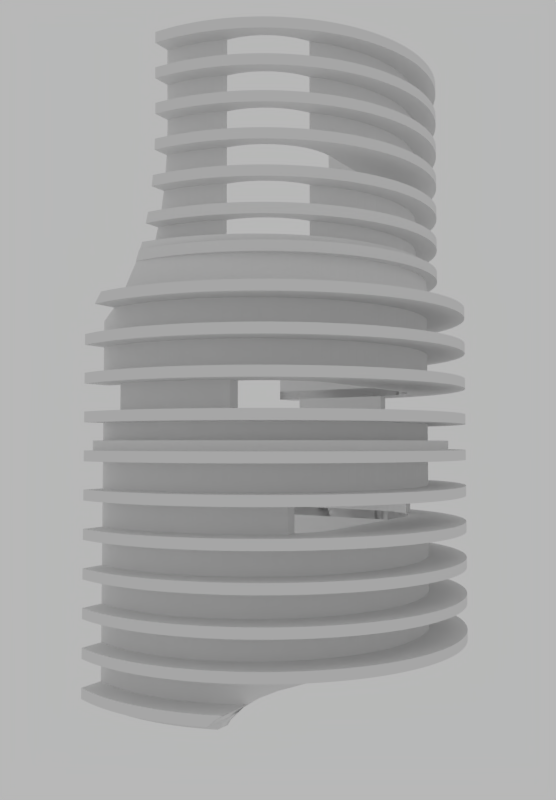 # Source: grille_FIXED.blend  (saved by Blender 2.79.0; exported with 4.5.12 LTS)
import bpy
from mathutils import Matrix  # noqa: F401  (used for matrix-valued properties, if any)

bpy.ops.wm.read_factory_settings(use_empty=True)
scene = bpy.context.scene
scene.name = 'Scene'

# ---- collections
col_collection_1 = bpy.data.collections.new('Collection 1'); scene.collection.children.link(col_collection_1)

# ---- world
world_world = bpy.data.worlds.new('World'); scene.world = world_world
world_world.use_nodes = True; world_world.node_tree.nodes.clear()
_N = world_world.node_tree.nodes; _L = world_world.node_tree.links
n0 = _N.new('ShaderNodeOutputWorld'); n0.name = 'World Output'; n0.location = (300, 300)
n1 = _N.new('ShaderNodeBackground'); n1.name = 'Background'; n1.location = (10, 300)
n1.inputs[0].default_value = (0.477, 0.477, 0.477, 1.0)
_L.new(n1.outputs[0], n0.inputs[0])
n0.is_active_output = True
world_world.color = (0.05088, 0.05088, 0.05088)
world_world.use_sun_shadow = False
world_world.sun_shadow_jitter_overblur = 0.0
world_world.cycles.sampling_method = 'MANUAL'

# ---- cameras
cam_camera = bpy.data.cameras.new('Camera')
cam_camera.clip_end = 100.0
cam_camera.lens = 35.0
cam_camera.sensor_width = 32.0
cam_camera.sensor_height = 18.0
cam_camera.display_size = 20.0
cam_camera.dof.focus_distance = 0.0

# ---- meshes
me_cube_007 = bpy.data.meshes.new('Cube.007')
me_cube_007.from_pydata([(-24.55, -5.427, -1.976), (-24.55, -5.427, -0.05658), (-24.55, 10.0, -1.976), (-24.55, 10.0, -0.05658), (24.55, -5.427, -1.976), (24.55, -5.427, -0.05658), (24.55, 10.0, -1.976), (24.55, 10.0, -0.05658), (-24.55, -2.301, -9.952), (-24.55, -2.301, -8.032), (-24.55, 17.7, -9.952), (-24.55, 17.7, -8.032), (24.55, -2.301, -9.952), (24.55, -2.301, -8.032), (24.55, 17.7, -9.952), (24.55, 17.7, -8.032), (-24.55, -33.86, -1.976), (-24.55, -33.86, -0.05658), (-24.55, -13.86, -1.976), (-24.55, -13.86, -0.05658), (24.55, -33.86, -1.976), (24.55, -33.86, -0.05658), (24.55, -13.86, -1.976), (24.55, -13.86, -0.05658), (-24.55, -3.694, 13.78), (-24.55, -3.694, 15.48), (-24.55, 16.31, 13.78), (-24.55, 16.31, 15.48), (24.55, -3.694, 13.78), (24.55, -3.694, 15.48), (24.55, 16.31, 13.78), (24.55, 16.31, 15.48)], [], [(0, 1, 3, 2), (2, 3, 7, 6), (6, 7, 5, 4), (4, 5, 1, 0), (2, 6, 4, 0), (7, 3, 1, 5), (8, 9, 11, 10), (10, 11, 15, 14), (14, 15, 13, 12), (12, 13, 9, 8), (10, 14, 12, 8), (15, 11, 9, 13), (16, 17, 19, 18), (18, 19, 23, 22), (22, 23, 21, 20), (20, 21, 17, 16), (18, 22, 20, 16), (23, 19, 17, 21), (24, 25, 27, 26), (26, 27, 31, 30), (30, 31, 29, 28), (28, 29, 25, 24), (26, 30, 28, 24), (31, 27, 25, 29)])
me_cube_007.use_remesh_preserve_volume = False
me_cube_007.use_remesh_preserve_attributes = False
me_cube_007.use_mirror_vertex_groups = False
me_cube_007.update()
me_cubeziercurve_001 = bpy.data.meshes.new('CUBezierCurve.001')
me_cubeziercurve_001.from_pydata([(-0.7825, -7.056, -22.41), (0.3728, -6.342, -22.41), (1.283, -5.451, -22.41), (1.976, -4.414, -22.41), (2.481, -3.259, -22.41), (2.827, -2.017, -22.41), (3.041, -0.7163, -22.41), (3.152, 0.6139, -22.41), (3.189, 1.944, -22.41), (3.18, 3.245, -22.41), (3.154, 4.487, -22.41), (3.138, 5.642, -22.41), (-2.212, 5.642, -22.41), (-2.212, -7.566, -22.41), (-0.7825, -7.056, 22.41), (0.3728, -6.342, 22.41), (1.283, -5.451, 22.41), (1.976, -4.414, 22.41), (2.481, -3.259, 22.41), (2.827, -2.017, 22.41), (3.041, -0.7163, 22.41), (3.152, 0.6139, 22.41), (3.189, 1.944, 22.41), (3.18, 3.245, 22.41), (3.154, 4.487, 22.41), (3.138, 5.642, 22.41), (-2.212, 5.642, 22.41), (-2.212, -7.566, 22.41), (-0.7825, -7.056, 22.41), (-0.7825, -7.056, -22.41), (0.3728, -6.342, 22.41), (0.3728, -6.342, -22.41), (1.283, -5.451, 22.41), (1.283, -5.451, -22.41), (1.976, -4.414, 22.41), (1.976, -4.414, -22.41), (2.481, -3.259, 22.41), (2.481, -3.259, -22.41), (2.827, -2.017, 22.41), (2.827, -2.017, -22.41), (3.041, -0.7163, 22.41), (3.041, -0.7163, -22.41), (3.152, 0.6139, 22.41), (3.152, 0.6139, -22.41), (3.189, 1.944, 22.41), (3.189, 1.944, -22.41), (3.18, 3.245, 22.41), (3.18, 3.245, -22.41), (3.154, 4.487, 22.41), (3.154, 4.487, -22.41), (3.138, 5.642, 22.41), (3.138, 5.642, -22.41), (-2.212, 5.642, 22.41), (-2.212, 5.642, -22.41), (-2.212, -7.566, 22.41), (-2.212, -7.566, -22.41)], [], [(7, 9, 8), (7, 10, 9), (7, 11, 10), (6, 11, 7), (6, 12, 11), (5, 12, 6), (4, 12, 5), (3, 12, 4), (2, 12, 3), (1, 12, 2), (0, 12, 1), (13, 12, 0), (23, 21, 22), (24, 21, 23), (25, 21, 24), (25, 20, 21), (26, 20, 25), (26, 19, 20), (26, 18, 19), (26, 17, 18), (26, 16, 17), (26, 15, 16), (26, 14, 15), (26, 27, 14), (29, 31, 30, 28), (31, 33, 32, 30), (33, 35, 34, 32), (35, 37, 36, 34), (37, 39, 38, 36), (39, 41, 40, 38), (41, 43, 42, 40), (43, 45, 44, 42), (45, 47, 46, 44), (47, 49, 48, 46), (49, 51, 50, 48), (51, 53, 52, 50), (53, 55, 54, 52), (55, 29, 28, 54)])
me_cubeziercurve_001.polygons.foreach_set('use_smooth', [0, 0, 0, 0, 0, 0, 0, 0, 0, 0, 0, 0, 0, 0, 0, 0, 0, 0, 0, 0, 0, 0, 0, 0, 1, 1, 1, 1, 1, 1, 1, 1, 1, 1, 1, 1, 1, 1])
me_cubeziercurve_001.use_remesh_preserve_volume = False
me_cubeziercurve_001.use_remesh_preserve_attributes = False
me_cubeziercurve_001.use_mirror_vertex_groups = False
me_cubeziercurve_001.update()
me_cube_008 = bpy.data.meshes.new('Cube.008')
me_cube_008.from_pydata([(0.0, 22.0, -0.404), (0.0, 22.0, 0.3345), (-11.2, 16.96, -0.404), (-11.2, 16.96, 0.3345), (-6.06, 22.0, -0.404), (-6.06, 22.0, 0.3345), (-11.12, 17.75, -0.404), (-10.92, 18.52, -0.404), (-10.6, 19.25, -0.404), (-10.17, 19.92, -0.404), (-9.64, 20.52, -0.404), (-9.028, 21.04, -0.404), (-8.347, 21.45, -0.404), (-7.613, 21.75, -0.404), (-6.844, 21.94, -0.404), (-6.844, 21.94, 0.3345), (-7.613, 21.75, 0.3345), (-8.347, 21.45, 0.3345), (-9.028, 21.04, 0.3345), (-9.64, 20.52, 0.3345), (-10.17, 19.92, 0.3345), (-10.6, 19.25, 0.3345), (-10.92, 18.52, 0.3345), (-11.12, 17.75, 0.3345), (0.0, 27.06, -0.404), (0.0, 27.06, 0.3345), (-11.76, 7.213, 0.3345), (-11.76, 7.213, -0.404), (-13.26, 7.213, -0.404), (-13.26, 7.213, 0.3345), (-13.52, 7.87, -0.404), (-13.52, 7.87, 0.3345), (-13.74, 8.539, -0.404), (-13.74, 8.539, 0.3345), (-13.93, 9.219, -0.404), (-13.93, 9.219, 0.3345), (-14.08, 9.906, -0.404), (-14.08, 9.906, 0.3345), (-14.2, 10.6, -0.404), (-14.2, 10.6, 0.3345), (-14.29, 11.3, -0.404), (-14.29, 11.3, 0.3345), (-14.34, 12.0, -0.404), (-14.34, 12.0, 0.3345), (-14.36, 12.71, -0.404), (-14.36, 12.71, 0.3345), (-14.34, 13.41, -0.404), (-14.34, 13.41, 0.3345), (-14.29, 14.11, -0.404), (-14.29, 14.11, 0.3345), (-14.2, 14.81, -0.404), (-14.2, 14.81, 0.3345), (-14.08, 15.51, -0.404), (-14.08, 15.51, 0.3345), (-13.93, 16.2, -0.404), (-13.93, 16.2, 0.3345), (-13.74, 16.87, -0.404), (-13.74, 16.87, 0.3345), (-13.52, 17.54, -0.404), (-13.52, 17.54, 0.3345), (-13.26, 18.2, -0.404), (-13.26, 18.2, 0.3345), (-12.98, 18.85, -0.404), (-12.98, 18.85, 0.3345), (-12.66, 19.47, -0.404), (-12.66, 19.47, 0.3345), (-12.31, 20.09, -0.404), (-12.31, 20.09, 0.3345), (-11.94, 20.68, -0.404), (-11.94, 20.68, 0.3345), (-11.53, 21.26, -0.404), (-11.53, 21.26, 0.3345), (-11.1, 21.81, -0.404), (-11.1, 21.81, 0.3345), (-10.64, 22.35, -0.404), (-10.64, 22.35, 0.3345), (-10.15, 22.86, -0.404), (-10.15, 22.86, 0.3345), (-9.641, 23.34, -0.404), (-9.641, 23.34, 0.3345), (-9.108, 23.8, -0.404), (-9.108, 23.8, 0.3345), (-8.552, 24.24, -0.404), (-8.552, 24.24, 0.3345), (-7.976, 24.64, -0.404), (-7.976, 24.64, 0.3345), (-7.381, 25.02, -0.404), (-7.381, 25.02, 0.3345), (-6.768, 25.37, -0.404), (-6.768, 25.37, 0.3345), (-6.138, 25.69, -0.404), (-6.138, 25.69, 0.3345), (-5.494, 25.97, -0.404), (-5.494, 25.97, 0.3345), (-4.837, 26.22, -0.404), (-4.837, 26.22, 0.3345), (-4.167, 26.45, -0.404), (-4.167, 26.45, 0.3345), (-3.488, 26.63, -0.404), (-3.488, 26.63, 0.3345), (-2.801, 26.79, -0.404), (-2.801, 26.79, 0.3345), (-2.106, 26.91, -0.404), (-2.106, 26.91, 0.3345), (-1.407, 26.99, -0.404), (-1.407, 26.99, 0.3345), (-0.7044, 27.05, -0.404), (-0.7044, 27.05, 0.3345)], [], [(4, 0, 1, 5), (27, 2, 3, 26), (0, 4, 14, 13, 12, 11, 10, 9, 8, 7, 6, 2, 27, 28, 30, 32, 34, 36, 38, 40, 42, 44, 46, 48, 50, 52, 54, 56, 58, 60, 62, 64, 66, 68, 70, 72, 74, 76, 78, 80, 82, 84, 86, 88, 90, 92, 94, 96, 98, 100, 102, 104, 106, 24), (5, 15, 14, 4), (15, 16, 13, 14), (16, 17, 12, 13), (17, 18, 11, 12), (18, 19, 10, 11), (19, 20, 9, 10), (20, 21, 8, 9), (21, 22, 7, 8), (22, 23, 6, 7), (23, 3, 2, 6), (27, 26, 29, 28), (28, 29, 31, 30), (30, 31, 33, 32), (32, 33, 35, 34), (34, 35, 37, 36), (36, 37, 39, 38), (38, 39, 41, 40), (40, 41, 43, 42), (42, 43, 45, 44), (44, 45, 47, 46), (46, 47, 49, 48), (48, 49, 51, 50), (50, 51, 53, 52), (52, 53, 55, 54), (54, 55, 57, 56), (56, 57, 59, 58), (58, 59, 61, 60), (60, 61, 63, 62), (62, 63, 65, 64), (64, 65, 67, 66), (66, 67, 69, 68), (68, 69, 71, 70), (70, 71, 73, 72), (72, 73, 75, 74), (74, 75, 77, 76), (76, 77, 79, 78), (78, 79, 81, 80), (80, 81, 83, 82), (82, 83, 85, 84), (84, 85, 87, 86), (86, 87, 89, 88), (88, 89, 91, 90), (90, 91, 93, 92), (92, 93, 95, 94), (94, 95, 97, 96), (96, 97, 99, 98), (98, 99, 101, 100), (100, 101, 103, 102), (102, 103, 105, 104), (104, 105, 107, 106), (106, 107, 25, 24), (5, 1, 25, 107, 105, 103, 101, 99, 97, 95, 93, 91, 89, 87, 85, 83, 81, 79, 77, 75, 73, 71, 69, 67, 65, 63, 61, 59, 57, 55, 53, 51, 49, 47, 45, 43, 41, 39, 37, 35, 33, 31, 29, 26, 3, 23, 22, 21, 20, 19, 18, 17, 16, 15)])
me_cube_008.use_remesh_preserve_volume = False
me_cube_008.use_remesh_preserve_attributes = False
me_cube_008.use_mirror_vertex_groups = False
me_cube_008.update()
me_cubeziercurve = bpy.data.meshes.new('CUBezierCurve')
me_cubeziercurve.from_pydata([(-2.754, 11.33, 22.41), (-1.706, 13.03, 22.41), (-0.3989, 14.36, 22.41), (1.123, 15.38, 22.41), (2.816, 16.12, 22.41), (4.639, 16.63, 22.41), (6.548, 16.94, 22.41), (8.5, 17.1, 22.41), (10.45, 17.16, 22.41), (12.36, 17.14, 22.41), (14.18, 17.11, 22.41), (22.37, 17.08, 22.41), (22.37, 9.233, 22.41), (-3.502, 9.233, 22.41), (-2.754, 11.33, -22.41), (-1.706, 13.03, -22.41), (-0.399, 14.36, -22.41), (1.123, 15.38, -22.41), (2.816, 16.12, -22.41), (4.639, 16.63, -22.41), (6.548, 16.94, -22.41), (8.5, 17.1, -22.41), (10.45, 17.16, -22.41), (12.36, 17.14, -22.41), (14.18, 17.11, -22.41), (22.37, 17.08, -22.41), (22.37, 9.233, -22.41), (-3.502, 9.233, -22.41)], [], [(7, 9, 8), (7, 10, 9), (7, 11, 10), (6, 11, 7), (6, 12, 11), (5, 12, 6), (4, 12, 5), (3, 12, 4), (2, 12, 3), (1, 12, 2), (0, 12, 1), (13, 12, 0), (23, 21, 22), (24, 21, 23), (25, 21, 24), (25, 20, 21), (26, 20, 25), (26, 19, 20), (26, 18, 19), (26, 17, 18), (26, 16, 17), (26, 15, 16), (26, 14, 15), (26, 27, 14), (0, 1, 15, 14), (1, 2, 16, 15), (2, 3, 17, 16), (3, 4, 18, 17), (4, 5, 19, 18), (5, 6, 20, 19), (6, 7, 21, 20), (7, 8, 22, 21), (8, 9, 23, 22), (9, 10, 24, 23), (10, 11, 25, 24), (11, 12, 26, 25), (12, 13, 27, 26), (13, 0, 14, 27)])
me_cubeziercurve.polygons.foreach_set('use_smooth', [0, 0, 0, 0, 0, 0, 0, 0, 0, 0, 0, 0, 0, 0, 0, 0, 0, 0, 0, 0, 0, 0, 0, 0, 1, 1, 1, 1, 1, 1, 1, 1, 1, 1, 1, 1, 1, 1])
me_cubeziercurve.use_remesh_preserve_volume = False
me_cubeziercurve.use_remesh_preserve_attributes = False
me_cubeziercurve.use_mirror_vertex_groups = False
me_cubeziercurve.update()
me_cube_003 = bpy.data.meshes.new('Cube.003')
me_cube_003.from_pydata([(0.0, 22.0, -0.404), (0.0, 22.0, 0.3345), (-11.2, 16.96, -0.404), (-11.2, 16.96, 0.3345), (-6.06, 22.0, -0.404), (-6.06, 22.0, 0.3345), (-11.12, 17.75, -0.404), (-10.92, 18.52, -0.404), (-10.6, 19.25, -0.404), (-10.17, 19.92, -0.404), (-9.64, 20.52, -0.404), (-9.028, 21.04, -0.404), (-8.347, 21.45, -0.404), (-7.613, 21.75, -0.404), (-6.844, 21.94, -0.404), (-6.844, 21.94, 0.3345), (-7.613, 21.75, 0.3345), (-8.347, 21.45, 0.3345), (-9.028, 21.04, 0.3345), (-9.64, 20.52, 0.3345), (-10.17, 19.92, 0.3345), (-10.6, 19.25, 0.3345), (-10.92, 18.52, 0.3345), (-11.12, 17.75, 0.3345), (0.0, 28.37, -0.404), (0.0, 28.37, 0.3345), (-11.76, 7.213, -0.404), (-11.76, 7.213, 0.3345), (-12.29, 7.213, -0.404), (-12.29, 7.213, 0.3345), (-12.72, 7.213, -0.404), (-12.72, 7.213, 0.3345), (-13.12, 7.213, -0.404), (-13.12, 7.213, 0.3345), (-13.49, 7.213, -0.404), (-13.49, 7.213, 0.3345), (-13.83, 7.213, -0.404), (-13.83, 7.213, 0.3345), (-14.13, 7.213, -0.404), (-14.13, 7.213, 0.3345), (-14.4, 7.914, -0.404), (-14.4, 7.914, 0.3345), (-14.64, 8.626, -0.404), (-14.64, 8.626, 0.3345), (-14.84, 9.35, -0.404), (-14.84, 9.35, 0.3345), (-15.0, 10.08, -0.404), (-15.0, 10.08, 0.3345), (-15.13, 10.82, -0.404), (-15.13, 10.82, 0.3345), (-15.22, 11.57, -0.404), (-15.22, 11.57, 0.3345), (-15.28, 12.32, -0.404), (-15.28, 12.32, 0.3345), (-15.3, 13.07, -0.404), (-15.3, 13.07, 0.3345), (-15.28, 13.82, -0.404), (-15.28, 13.82, 0.3345), (-15.22, 14.57, -0.404), (-15.22, 14.57, 0.3345), (-15.13, 15.31, -0.404), (-15.13, 15.31, 0.3345), (-15.0, 16.05, -0.404), (-15.0, 16.05, 0.3345), (-14.84, 16.78, -0.404), (-14.84, 16.78, 0.3345), (-14.64, 17.51, -0.404), (-14.64, 17.51, 0.3345), (-14.4, 18.22, -0.404), (-14.4, 18.22, 0.3345), (-14.13, 18.92, -0.404), (-14.13, 18.92, 0.3345), (-13.83, 19.61, -0.404), (-13.83, 19.61, 0.3345), (-13.49, 20.28, -0.404), (-13.49, 20.28, 0.3345), (-13.12, 20.93, -0.404), (-13.12, 20.93, 0.3345), (-12.72, 21.57, -0.404), (-12.72, 21.57, 0.3345), (-12.29, 22.18, -0.404), (-12.29, 22.18, 0.3345), (-11.83, 22.77, -0.404), (-11.83, 22.77, 0.3345), (-11.34, 23.34, -0.404), (-11.34, 23.34, 0.3345), (-10.82, 23.88, -0.404), (-10.82, 23.88, 0.3345), (-10.27, 24.4, -0.404), (-10.27, 24.4, 0.3345), (-9.705, 24.89, -0.404), (-9.705, 24.89, 0.3345), (-9.113, 25.35, -0.404), (-9.113, 25.35, 0.3345), (-8.499, 25.79, -0.404), (-8.499, 25.79, 0.3345), (-7.865, 26.19, -0.404), (-7.865, 26.19, 0.3345), (-7.211, 26.56, -0.404), (-7.211, 26.56, 0.3345), (-6.541, 26.9, -0.404), (-6.541, 26.9, 0.3345), (-5.854, 27.2, -0.404), (-5.854, 27.2, 0.3345), (-5.154, 27.47, -0.404), (-5.154, 27.47, 0.3345), (-4.441, 27.71, -0.404), (-4.441, 27.71, 0.3345), (-3.717, 27.91, -0.404), (-3.717, 27.91, 0.3345), (-2.984, 28.07, -0.404), (-2.984, 28.07, 0.3345), (-2.245, 28.2, -0.404), (-2.245, 28.2, 0.3345), (-1.499, 28.29, -0.404), (-1.499, 28.29, 0.3345), (-0.7506, 28.35, -0.404), (-0.7506, 28.35, 0.3345)], [], [(4, 0, 1, 5), (26, 2, 3, 27), (0, 4, 14, 13, 12, 11, 10, 9, 8, 7, 6, 2, 26, 28, 30, 32, 34, 36, 38, 40, 42, 44, 46, 48, 50, 52, 54, 56, 58, 60, 62, 64, 66, 68, 70, 72, 74, 76, 78, 80, 82, 84, 86, 88, 90, 92, 94, 96, 98, 100, 102, 104, 106, 108, 110, 112, 114, 116, 24), (5, 15, 14, 4), (15, 16, 13, 14), (16, 17, 12, 13), (17, 18, 11, 12), (18, 19, 10, 11), (19, 20, 9, 10), (20, 21, 8, 9), (21, 22, 7, 8), (22, 23, 6, 7), (23, 3, 2, 6), (5, 1, 25, 117, 115, 113, 111, 109, 107, 105, 103, 101, 99, 97, 95, 93, 91, 89, 87, 85, 83, 81, 79, 77, 75, 73, 71, 69, 67, 65, 63, 61, 59, 57, 55, 53, 51, 49, 47, 45, 43, 41, 39, 37, 35, 33, 31, 29, 27, 3, 23, 22, 21, 20, 19, 18, 17, 16, 15), (26, 27, 29, 28), (28, 29, 31, 30), (30, 31, 33, 32), (32, 33, 35, 34), (34, 35, 37, 36), (36, 37, 39, 38), (38, 39, 41, 40), (40, 41, 43, 42), (42, 43, 45, 44), (44, 45, 47, 46), (46, 47, 49, 48), (48, 49, 51, 50), (50, 51, 53, 52), (52, 53, 55, 54), (54, 55, 57, 56), (56, 57, 59, 58), (58, 59, 61, 60), (60, 61, 63, 62), (62, 63, 65, 64), (64, 65, 67, 66), (66, 67, 69, 68), (68, 69, 71, 70), (70, 71, 73, 72), (72, 73, 75, 74), (74, 75, 77, 76), (76, 77, 79, 78), (78, 79, 81, 80), (80, 81, 83, 82), (82, 83, 85, 84), (84, 85, 87, 86), (86, 87, 89, 88), (88, 89, 91, 90), (90, 91, 93, 92), (92, 93, 95, 94), (94, 95, 97, 96), (96, 97, 99, 98), (98, 99, 101, 100), (100, 101, 103, 102), (102, 103, 105, 104), (104, 105, 107, 106), (106, 107, 109, 108), (108, 109, 111, 110), (110, 111, 113, 112), (112, 113, 115, 114), (114, 115, 117, 116), (116, 117, 25, 24)])
me_cube_003.use_remesh_preserve_volume = False
me_cube_003.use_remesh_preserve_attributes = False
me_cube_003.use_mirror_vertex_groups = False
me_cube_003.update()
me_cube_005 = bpy.data.meshes.new('Cube.005')
me_cube_005.from_pydata([(0.0, 22.0, 1.36), (0.0, 22.0, 32.97), (-11.2, 16.96, 1.36), (-11.2, 16.96, 32.97), (-6.06, 22.0, 1.36), (-6.06, 22.0, 32.97), (-11.12, 17.75, 1.36), (-10.92, 18.52, 1.36), (-10.6, 19.25, 1.36), (-10.17, 19.92, 1.36), (-9.64, 20.52, 1.36), (-9.028, 21.04, 1.36), (-8.347, 21.45, 1.36), (-7.613, 21.75, 1.36), (-6.844, 21.94, 1.36), (-6.844, 21.94, 32.97), (-7.613, 21.75, 32.97), (-8.347, 21.45, 32.97), (-9.028, 21.04, 32.97), (-9.64, 20.52, 32.97), (-10.17, 19.92, 32.97), (-10.6, 19.25, 32.97), (-10.92, 18.52, 32.97), (-11.12, 17.75, 32.97), (0.0, 25.51, 1.36), (0.0, 25.51, 32.97), (-11.76, 7.213, 1.36), (-11.76, 7.213, 32.97), (-12.23, 7.213, 1.36), (-12.23, 7.213, 32.97), (-12.46, 7.819, 1.36), (-12.46, 7.819, 32.97), (-12.66, 8.436, 1.36), (-12.66, 8.436, 32.97), (-12.84, 9.062, 1.36), (-12.84, 9.062, 32.97), (-12.98, 9.695, 1.36), (-12.98, 9.695, 32.97), (-13.09, 10.34, 1.36), (-13.09, 10.34, 32.97), (-13.17, 10.98, 1.36), (-13.17, 10.98, 32.97), (-13.22, 11.63, 1.36), (-13.22, 11.63, 32.97), (-13.23, 12.28, 1.36), (-13.23, 12.28, 32.97), (-13.22, 12.93, 1.36), (-13.22, 12.93, 32.97), (-13.17, 13.57, 1.36), (-13.17, 13.57, 32.97), (-13.09, 14.22, 1.36), (-13.09, 14.22, 32.97), (-12.98, 14.86, 1.36), (-12.98, 14.86, 32.97), (-12.84, 15.49, 1.36), (-12.84, 15.49, 32.97), (-12.66, 16.12, 1.36), (-12.66, 16.12, 32.97), (-12.46, 16.73, 1.36), (-12.46, 16.73, 32.97), (-12.23, 17.34, 1.36), (-12.23, 17.34, 32.97), (-11.96, 17.93, 1.36), (-11.96, 17.93, 32.97), (-11.67, 18.51, 1.36), (-11.67, 18.51, 32.97), (-11.35, 19.08, 1.36), (-11.35, 19.08, 32.97), (-11.0, 19.63, 1.36), (-11.0, 19.63, 32.97), (-10.63, 20.16, 1.36), (-10.63, 20.16, 32.97), (-10.23, 20.67, 1.36), (-10.23, 20.67, 32.97), (-9.805, 21.16, 1.36), (-9.805, 21.16, 32.97), (-9.357, 21.63, 1.36), (-9.357, 21.63, 32.97), (-8.887, 22.08, 1.36), (-8.887, 22.08, 32.97), (-8.395, 22.51, 1.36), (-8.395, 22.51, 32.97), (-7.883, 22.91, 1.36), (-7.883, 22.91, 32.97), (-7.352, 23.28, 1.36), (-7.352, 23.28, 32.97), (-6.803, 23.63, 1.36), (-6.803, 23.63, 32.97), (-6.238, 23.95, 1.36), (-6.238, 23.95, 32.97), (-5.658, 24.24, 1.36), (-5.658, 24.24, 32.97), (-5.064, 24.5, 1.36), (-5.064, 24.5, 32.97), (-4.458, 24.74, 1.36), (-4.458, 24.74, 32.97), (-3.841, 24.94, 1.36), (-3.841, 24.94, 32.97), (-3.215, 25.11, 1.36), (-3.215, 25.11, 32.97), (-2.582, 25.26, 1.36), (-2.582, 25.26, 32.97), (-1.942, 25.37, 1.36), (-1.942, 25.37, 32.97), (-1.297, 25.45, 1.36), (-1.297, 25.45, 32.97), (-0.6493, 25.49, 1.36), (-0.6493, 25.49, 32.97)], [], [(4, 0, 1, 5), (26, 2, 3, 27), (0, 4, 14, 13, 12, 11, 10, 9, 8, 7, 6, 2, 26, 28, 30, 32, 34, 36, 38, 40, 42, 44, 46, 48, 50, 52, 54, 56, 58, 60, 62, 64, 66, 68, 70, 72, 74, 76, 78, 80, 82, 84, 86, 88, 90, 92, 94, 96, 98, 100, 102, 104, 106, 24), (5, 15, 14, 4), (15, 16, 13, 14), (16, 17, 12, 13), (17, 18, 11, 12), (18, 19, 10, 11), (19, 20, 9, 10), (20, 21, 8, 9), (21, 22, 7, 8), (22, 23, 6, 7), (23, 3, 2, 6), (26, 27, 29, 28), (28, 29, 31, 30), (30, 31, 33, 32), (32, 33, 35, 34), (34, 35, 37, 36), (36, 37, 39, 38), (38, 39, 41, 40), (40, 41, 43, 42), (42, 43, 45, 44), (44, 45, 47, 46), (46, 47, 49, 48), (48, 49, 51, 50), (50, 51, 53, 52), (52, 53, 55, 54), (54, 55, 57, 56), (56, 57, 59, 58), (58, 59, 61, 60), (60, 61, 63, 62), (62, 63, 65, 64), (64, 65, 67, 66), (66, 67, 69, 68), (68, 69, 71, 70), (70, 71, 73, 72), (72, 73, 75, 74), (74, 75, 77, 76), (76, 77, 79, 78), (78, 79, 81, 80), (80, 81, 83, 82), (82, 83, 85, 84), (84, 85, 87, 86), (86, 87, 89, 88), (88, 89, 91, 90), (90, 91, 93, 92), (92, 93, 95, 94), (94, 95, 97, 96), (96, 97, 99, 98), (98, 99, 101, 100), (100, 101, 103, 102), (102, 103, 105, 104), (104, 105, 107, 106), (106, 107, 25, 24), (5, 1, 25, 107, 105, 103, 101, 99, 97, 95, 93, 91, 89, 87, 85, 83, 81, 79, 77, 75, 73, 71, 69, 67, 65, 63, 61, 59, 57, 55, 53, 51, 49, 47, 45, 43, 41, 39, 37, 35, 33, 31, 29, 27, 3, 23, 22, 21, 20, 19, 18, 17, 16, 15)])
me_cube_005.use_remesh_preserve_volume = False
me_cube_005.use_remesh_preserve_attributes = False
me_cube_005.use_mirror_vertex_groups = False
me_cube_005.update()
me_cube_006 = bpy.data.meshes.new('Cube.006')
me_cube_006.from_pydata([(0.0, 22.0, -0.404), (0.0, 22.0, 14.27), (-6.06, 22.0, -0.404), (-6.06, 22.0, 14.27), (-8.139, 21.54, -0.404), (-7.613, 21.75, -0.404), (-6.844, 21.94, -0.404), (-6.844, 21.94, 14.27), (-7.613, 21.75, 14.27), (-8.139, 21.54, 14.27), (0.0, 24.74, -0.404), (0.0, 24.74, 14.27), (-11.62, 9.746, -0.404), (-11.62, 9.746, 14.27), (-11.7, 9.746, -0.404), (-11.7, 9.746, 14.27), (-11.83, 10.32, -0.404), (-11.83, 10.32, 14.27), (-11.93, 10.91, -0.404), (-11.93, 10.91, 14.27), (-12.0, 11.49, -0.404), (-12.0, 11.49, 14.27), (-12.04, 12.08, -0.404), (-12.04, 12.08, 14.27), (-12.06, 12.68, -0.404), (-12.06, 12.68, 14.27), (-12.04, 13.27, -0.404), (-12.04, 13.27, 14.27), (-12.0, 13.86, -0.404), (-12.0, 13.86, 14.27), (-11.93, 14.45, -0.404), (-11.93, 14.45, 14.27), (-11.83, 15.03, -0.404), (-11.83, 15.03, 14.27), (-11.7, 15.61, -0.404), (-11.7, 15.61, 14.27), (-11.54, 16.18, -0.404), (-11.54, 16.18, 14.27), (-11.35, 16.74, -0.404), (-11.35, 16.74, 14.27), (-11.2, 16.96, -0.404), (-11.2, 16.96, 14.27), (-8.098, 21.61, -0.404), (-8.098, 21.61, 14.27), (-7.65, 22.0, -0.404), (-7.65, 22.0, 14.27), (-7.184, 22.36, -0.404), (-7.184, 22.36, 14.27), (-6.7, 22.7, -0.404), (-6.7, 22.7, 14.27), (-6.2, 23.02, -0.404), (-6.2, 23.02, 14.27), (-5.685, 23.31, -0.404), (-5.685, 23.31, 14.27), (-5.156, 23.58, -0.404), (-5.156, 23.58, 14.27), (-4.615, 23.82, -0.404), (-4.615, 23.82, 14.27), (-4.063, 24.03, -0.404), (-4.063, 24.03, 14.27), (-3.501, 24.22, -0.404), (-3.501, 24.22, 14.27), (-2.93, 24.37, -0.404), (-2.93, 24.37, 14.27), (-2.353, 24.5, -0.404), (-2.353, 24.5, 14.27), (-1.769, 24.61, -0.404), (-1.769, 24.61, 14.27), (-1.182, 24.68, -0.404), (-1.182, 24.68, 14.27), (-0.5917, 24.72, -0.404), (-0.5917, 24.72, 14.27)], [], [(2, 0, 1, 3), (3, 7, 6, 2), (7, 8, 5, 6), (3, 1, 11, 71, 69, 67, 65, 63, 61, 59, 57, 55, 53, 51, 49, 47, 45, 43, 9, 8, 7), (8, 9, 4, 5), (12, 14, 16, 18, 20, 22, 24, 26, 28, 30, 32, 34, 36, 38, 40), (15, 13, 41, 39, 37, 35, 33, 31, 29, 27, 25, 23, 21, 19, 17), (12, 13, 15, 14), (14, 15, 17, 16), (16, 17, 19, 18), (18, 19, 21, 20), (20, 21, 23, 22), (22, 23, 25, 24), (24, 25, 27, 26), (26, 27, 29, 28), (28, 29, 31, 30), (30, 31, 33, 32), (32, 33, 35, 34), (34, 35, 37, 36), (36, 37, 39, 38), (38, 39, 41, 40), (0, 2, 6, 5, 4, 42, 44, 46, 48, 50, 52, 54, 56, 58, 60, 62, 64, 66, 68, 70, 10), (4, 9, 43, 42), (42, 43, 45, 44), (44, 45, 47, 46), (46, 47, 49, 48), (48, 49, 51, 50), (50, 51, 53, 52), (52, 53, 55, 54), (54, 55, 57, 56), (56, 57, 59, 58), (58, 59, 61, 60), (60, 61, 63, 62), (62, 63, 65, 64), (64, 65, 67, 66), (66, 67, 69, 68), (68, 69, 71, 70), (70, 71, 11, 10), (12, 40, 41, 13)])
me_cube_006.use_remesh_preserve_volume = False
me_cube_006.use_remesh_preserve_attributes = False
me_cube_006.use_mirror_vertex_groups = False
me_cube_006.update()
me_cube_001 = bpy.data.meshes.new('Cube.001')
me_cube_001.from_pydata([(0.0, 22.0, -0.404), (0.0, 22.0, 0.3345), (-11.2, 16.96, -0.404), (-11.2, 16.96, 0.3345), (-6.06, 22.0, -0.404), (-6.06, 22.0, 0.3345), (-11.12, 17.75, -0.404), (-10.92, 18.52, -0.404), (-10.6, 19.25, -0.404), (-10.17, 19.92, -0.404), (-9.64, 20.52, -0.404), (-9.028, 21.04, -0.404), (-8.347, 21.45, -0.404), (-7.613, 21.75, -0.404), (-6.844, 21.94, -0.404), (-6.844, 21.94, 0.3345), (-7.613, 21.75, 0.3345), (-8.347, 21.45, 0.3345), (-9.028, 21.04, 0.3345), (-9.64, 20.52, 0.3345), (-10.17, 19.92, 0.3345), (-10.6, 19.25, 0.3345), (-10.92, 18.52, 0.3345), (-11.12, 17.75, 0.3345), (0.0, 26.35, -0.404), (0.0, 26.35, 0.3345), (-11.76, 7.213, 0.3345), (-11.76, 7.213, -0.404), (-12.22, 7.213, -0.404), (-12.22, 7.213, 0.3345), (-12.35, 7.866, -0.404), (-12.35, 7.866, 0.3345), (-12.59, 8.479, -0.404), (-12.59, 8.479, 0.3345), (-12.79, 9.102, -0.404), (-12.79, 9.102, 0.3345), (-12.97, 9.734, -0.404), (-12.97, 9.734, 0.3345), (-13.11, 10.37, -0.404), (-13.11, 10.37, 0.3345), (-13.22, 11.02, -0.404), (-13.22, 11.02, 0.3345), (-13.31, 11.67, -0.404), (-13.31, 11.67, 0.3345), (-13.35, 12.33, -0.404), (-13.35, 12.33, 0.3345), (-13.37, 12.98, -0.404), (-13.37, 12.98, 0.3345), (-13.35, 13.64, -0.404), (-13.35, 13.64, 0.3345), (-13.31, 14.29, -0.404), (-13.31, 14.29, 0.3345), (-13.22, 14.94, -0.404), (-13.22, 14.94, 0.3345), (-13.11, 15.59, -0.404), (-13.11, 15.59, 0.3345), (-12.97, 16.23, -0.404), (-12.97, 16.23, 0.3345), (-12.79, 16.86, -0.404), (-12.79, 16.86, 0.3345), (-12.59, 17.49, -0.404), (-12.59, 17.49, 0.3345), (-12.35, 18.1, -0.404), (-12.35, 18.1, 0.3345), (-12.09, 18.7, -0.404), (-12.09, 18.7, 0.3345), (-11.79, 19.28, -0.404), (-11.79, 19.28, 0.3345), (-11.47, 19.86, -0.404), (-11.47, 19.86, 0.3345), (-11.12, 20.41, -0.404), (-11.12, 20.41, 0.3345), (-10.74, 20.95, -0.404), (-10.74, 20.95, 0.3345), (-10.33, 21.46, -0.404), (-10.33, 21.46, 0.3345), (-9.906, 21.96, -0.404), (-9.906, 21.96, 0.3345), (-9.454, 22.44, -0.404), (-9.454, 22.44, 0.3345), (-8.978, 22.89, -0.404), (-8.978, 22.89, 0.3345), (-8.481, 23.32, -0.404), (-8.481, 23.32, 0.3345), (-7.964, 23.72, -0.404), (-7.964, 23.72, 0.3345), (-7.428, 24.1, -0.404), (-7.428, 24.1, 0.3345), (-6.873, 24.45, -0.404), (-6.873, 24.45, 0.3345), (-6.302, 24.77, -0.404), (-6.302, 24.77, 0.3345), (-5.716, 25.07, -0.404), (-5.716, 25.07, 0.3345), (-5.116, 25.33, -0.404), (-5.116, 25.33, 0.3345), (-4.504, 25.57, -0.404), (-4.504, 25.57, 0.3345), (-3.881, 25.78, -0.404), (-3.881, 25.78, 0.3345), (-3.248, 25.95, -0.404), (-3.248, 25.95, 0.3345), (-2.608, 26.1, -0.404), (-2.608, 26.1, 0.3345), (-1.962, 26.21, -0.404), (-1.962, 26.21, 0.3345), (-1.31, 26.29, -0.404), (-1.31, 26.29, 0.3345), (-0.656, 26.34, -0.404), (-0.656, 26.34, 0.3345)], [], [(4, 0, 1, 5), (27, 2, 3, 26), (0, 4, 14, 13, 12, 11, 10, 9, 8, 7, 6, 2, 27, 28, 30, 32, 34, 36, 38, 40, 42, 44, 46, 48, 50, 52, 54, 56, 58, 60, 62, 64, 66, 68, 70, 72, 74, 76, 78, 80, 82, 84, 86, 88, 90, 92, 94, 96, 98, 100, 102, 104, 106, 108, 24), (5, 15, 14, 4), (15, 16, 13, 14), (16, 17, 12, 13), (17, 18, 11, 12), (18, 19, 10, 11), (19, 20, 9, 10), (20, 21, 8, 9), (21, 22, 7, 8), (22, 23, 6, 7), (23, 3, 2, 6), (27, 26, 29, 28), (28, 29, 31, 30), (30, 31, 33, 32), (32, 33, 35, 34), (34, 35, 37, 36), (36, 37, 39, 38), (38, 39, 41, 40), (40, 41, 43, 42), (42, 43, 45, 44), (44, 45, 47, 46), (46, 47, 49, 48), (48, 49, 51, 50), (50, 51, 53, 52), (52, 53, 55, 54), (54, 55, 57, 56), (56, 57, 59, 58), (58, 59, 61, 60), (60, 61, 63, 62), (62, 63, 65, 64), (64, 65, 67, 66), (66, 67, 69, 68), (68, 69, 71, 70), (70, 71, 73, 72), (72, 73, 75, 74), (74, 75, 77, 76), (76, 77, 79, 78), (78, 79, 81, 80), (80, 81, 83, 82), (82, 83, 85, 84), (84, 85, 87, 86), (86, 87, 89, 88), (88, 89, 91, 90), (90, 91, 93, 92), (92, 93, 95, 94), (94, 95, 97, 96), (96, 97, 99, 98), (98, 99, 101, 100), (100, 101, 103, 102), (102, 103, 105, 104), (104, 105, 107, 106), (106, 107, 109, 108), (108, 109, 25, 24), (5, 1, 25, 109, 107, 105, 103, 101, 99, 97, 95, 93, 91, 89, 87, 85, 83, 81, 79, 77, 75, 73, 71, 69, 67, 65, 63, 61, 59, 57, 55, 53, 51, 49, 47, 45, 43, 41, 39, 37, 35, 33, 31, 29, 26, 3, 23, 22, 21, 20, 19, 18, 17, 16, 15)])
me_cube_001.use_remesh_preserve_volume = False
me_cube_001.use_remesh_preserve_attributes = False
me_cube_001.use_mirror_vertex_groups = False
me_cube_001.update()
me_cube_004 = bpy.data.meshes.new('Cube.004')
me_cube_004.from_pydata([(-12.59, -22.0, -28.2), (-12.59, -22.0, 28.2), (9.537e-07, 22.0, -28.2), (9.537e-07, 22.0, 28.2), (9.537e-07, -22.0, -28.2), (9.537e-07, -22.0, 28.2), (-11.2, 16.96, -28.2), (-11.2, 16.96, 28.2), (0.0, 16.96, 28.2), (0.0, 16.96, -28.2), (-6.06, 22.0, -28.2), (-7.052, -22.0, 28.2), (-6.06, 22.0, 28.2), (-7.052, -22.0, -28.2), (-6.138, 16.96, -28.2), (-6.138, 16.96, 28.2), (-11.2, 16.96, -28.2), (-6.06, 22.0, -28.2), (-11.12, 17.75, -28.2), (-10.92, 18.52, -28.2), (-10.6, 19.25, -28.2), (-10.17, 19.92, -28.2), (-9.64, 20.52, -28.2), (-9.028, 21.04, -28.2), (-8.347, 21.45, -28.2), (-7.613, 21.75, -28.2), (-6.844, 21.94, -28.2), (-6.06, 22.0, 28.2), (-11.2, 16.96, 28.2), (-6.844, 21.94, 28.2), (-7.613, 21.75, 28.2), (-8.347, 21.45, 28.2), (-9.028, 21.04, 28.2), (-9.64, 20.52, 28.2), (-10.17, 19.92, 28.2), (-10.6, 19.25, 28.2), (-10.92, 18.52, 28.2), (-11.12, 17.75, 28.2)], [], [(12, 27, 29, 30, 31, 32, 33, 34, 35, 36, 37, 28, 7, 15), (13, 11, 1, 0), (15, 7, 1, 11), (14, 9, 4, 13), (10, 12, 3, 2), (10, 2, 9, 14), (0, 1, 7, 6), (3, 12, 15, 8), (6, 7, 28, 16), (16, 18, 19, 20, 21, 22, 23, 24, 25, 26, 17, 10, 14, 6), (6, 14, 13, 0), (8, 15, 11, 5), (4, 5, 11, 13), (27, 17, 26, 29), (29, 26, 25, 30), (30, 25, 24, 31), (31, 24, 23, 32), (32, 23, 22, 33), (33, 22, 21, 34), (34, 21, 20, 35), (35, 20, 19, 36), (36, 19, 18, 37), (37, 18, 16, 28), (17, 27, 12, 10)])
me_cube_004.use_remesh_preserve_volume = False
me_cube_004.use_remesh_preserve_attributes = False
me_cube_004.use_mirror_vertex_groups = False
me_cube_004.update()

# ---- objects
ob_cutout_front = bpy.data.objects.new('cutout_front', me_cube_007)
ob_cutout_lower = bpy.data.objects.new('cutout_lower', me_cubeziercurve_001)
ob_fin_extra = bpy.data.objects.new('fin_extra', me_cube_008)
ob_camera = bpy.data.objects.new('Camera', cam_camera)
ob_cutout_top = bpy.data.objects.new('cutout_top', me_cubeziercurve)
ob_fin_large = bpy.data.objects.new('fin_large', me_cube_003)
ob_fin_large_joiner = bpy.data.objects.new('fin_large_joiner', me_cube_005)
ob_fin_small_joiner = bpy.data.objects.new('fin_small_joiner', me_cube_006)
ob_fin_small = bpy.data.objects.new('fin_small', me_cube_001)
ob_c96_body = bpy.data.objects.new('c96_body', me_cube_004)

# ---- transforms, parenting, visibility, modifiers, constraints
ob_cutout_front.location = (0.0, 23.17, 0.0)
ob_cutout_front.hide_viewport = True
ob_cutout_front.hide_select = True
ob_cutout_front.hide_render = True
ob_cutout_front.display_type = 'WIRE'
ob_cutout_front.lineart.crease_threshold = 0.0
ob_cutout_lower.location = (-8.039e-15, 23.63, -22.25)
ob_cutout_lower.rotation_euler = (-0.0, -1.571, 0.0)
ob_cutout_lower.hide_viewport = True
ob_cutout_lower.hide_select = True
ob_cutout_lower.hide_render = True
ob_cutout_lower.display_type = 'WIRE'
ob_cutout_lower.lineart.crease_threshold = 0.0
ob_fin_extra.location = (0.0, -0.07064, -4.284)
ob_fin_extra.lineart.crease_threshold = 0.0
_m = ob_fin_extra.modifiers.new('Mirror', 'MIRROR')
_m.use_clip = True
ob_camera.location = (58.34, 49.52, -4.13)
ob_camera.rotation_euler = (1.62, -2.058e-05, 2.117)
ob_camera.hide_select = True
ob_camera.lineart.crease_threshold = 0.0
ob_cutout_top.location = (-2.688e-16, -4.597, 6.941)
ob_cutout_top.rotation_euler = (-0.0, -1.571, 0.0)
ob_cutout_top.hide_viewport = True
ob_cutout_top.hide_select = True
ob_cutout_top.hide_render = True
ob_cutout_top.display_type = 'WIRE'
ob_cutout_top.lineart.crease_threshold = 0.0
ob_fin_large.location = (0.0, -0.07064, -20.92)
ob_fin_large.lineart.crease_threshold = 0.0
_m = ob_fin_large.modifiers.new('Mirror', 'MIRROR')
_m.use_clip = True
_m = ob_fin_large.modifiers.new('Array', 'ARRAY')
_m.count = 11
_m.constant_offset_displace = (0.0, 0.0, 0.0)
_m.relative_offset_displace = (0.0, 0.0, 3.6)
_m = ob_fin_large.modifiers.new('Boolean', 'BOOLEAN')
_m.object = ob_cutout_lower
_m.solver = 'FAST'
_m = ob_fin_large.modifiers.new('Boolean.001', 'BOOLEAN')
_m.object = ob_cutout_top
_m.solver = 'FAST'
ob_fin_large_joiner.location = (0.0, -0.07064, -23.56)
ob_fin_large_joiner.lineart.crease_threshold = 0.0
_m = ob_fin_large_joiner.modifiers.new('Mirror', 'MIRROR')
_m.use_clip = True
_m = ob_fin_large_joiner.modifiers.new('Array', 'ARRAY')
_m.count = 13
_m.constant_offset_displace = (0.0, 0.0, 0.0)
_m.relative_offset_displace = (0.0, 0.0, 3.3)
_m = ob_fin_large_joiner.modifiers.new('Boolean', 'BOOLEAN')
_m.object = ob_cutout_top
_m.solver = 'FAST'
_m = ob_fin_large_joiner.modifiers.new('Boolean.001', 'BOOLEAN')
_m.object = ob_cutout_lower
_m.solver = 'FAST'
_m = ob_fin_large_joiner.modifiers.new('Boolean.002', 'BOOLEAN')
_m.object = ob_cutout_front
_m.solver = 'FAST'
ob_fin_small_joiner.location = (0.0, -0.07064, 9.077)
ob_fin_small_joiner.lineart.crease_threshold = 0.0
_m = ob_fin_small_joiner.modifiers.new('Mirror', 'MIRROR')
_m.use_clip = True
_m = ob_fin_small_joiner.modifiers.new('Array', 'ARRAY')
_m.count = 13
_m.constant_offset_displace = (0.0, 0.0, 0.0)
_m.relative_offset_displace = (0.0, 0.0, 3.3)
_m = ob_fin_small_joiner.modifiers.new('Boolean', 'BOOLEAN')
_m.object = ob_cutout_top
_m.solver = 'FAST'
_m = ob_fin_small_joiner.modifiers.new('Boolean.001', 'BOOLEAN')
_m.object = ob_cutout_front
_m.solver = 'FAST'
ob_fin_small.location = (0.0, -0.07064, 8.575)
ob_fin_small.lineart.crease_threshold = 0.0
_m = ob_fin_small.modifiers.new('Mirror', 'MIRROR')
_m.use_clip = True
_m = ob_fin_small.modifiers.new('Array', 'ARRAY')
_m.count = 7
_m.constant_offset_displace = (0.0, 0.0, 0.0)
_m.relative_offset_displace = (0.0, 0.0, 3.3)
_m = ob_fin_small.modifiers.new('Boolean', 'BOOLEAN')
_m.object = ob_cutout_top
_m.solver = 'FAST'
ob_c96_body.location = (0.0, 0.0, 0.0)
ob_c96_body.hide_viewport = True
ob_c96_body.hide_select = True
ob_c96_body.hide_render = True
ob_c96_body.lineart.crease_threshold = 0.0
_m = ob_c96_body.modifiers.new('Mirror', 'MIRROR')
_m.use_clip = True

# ---- collection membership
col_collection_1.objects.link(ob_cutout_front)
col_collection_1.objects.link(ob_cutout_lower)
col_collection_1.objects.link(ob_fin_extra)
col_collection_1.objects.link(ob_camera)
col_collection_1.objects.link(ob_cutout_top)
col_collection_1.objects.link(ob_fin_large)
col_collection_1.objects.link(ob_fin_large_joiner)
col_collection_1.objects.link(ob_fin_small_joiner)
col_collection_1.objects.link(ob_fin_small)
col_collection_1.objects.link(ob_c96_body)

# ---- scene / render settings (as saved in the file)
scene.camera = ob_camera
scene.frame_start = 1; scene.frame_end = 250; scene.frame_set(1)
scene.render.engine = 'CYCLES'
scene.render.resolution_x = 417
scene.render.resolution_y = 600
scene.render.dither_intensity = 0.0
scene.cycles.use_denoising = False
scene.cycles.samples = 40
scene.cycles.sampling_pattern = 'TABULATED_SOBOL'
scene.cycles.use_adaptive_sampling = False
scene.cycles.use_light_tree = False
scene.cycles.blur_glossy = 0.0
scene.cycles.sample_clamp_indirect = 0.0
scene.view_settings.view_transform = 'Standard'
scene.unit_settings.scale_length = 0.001
bpy.context.view_layer.update()
